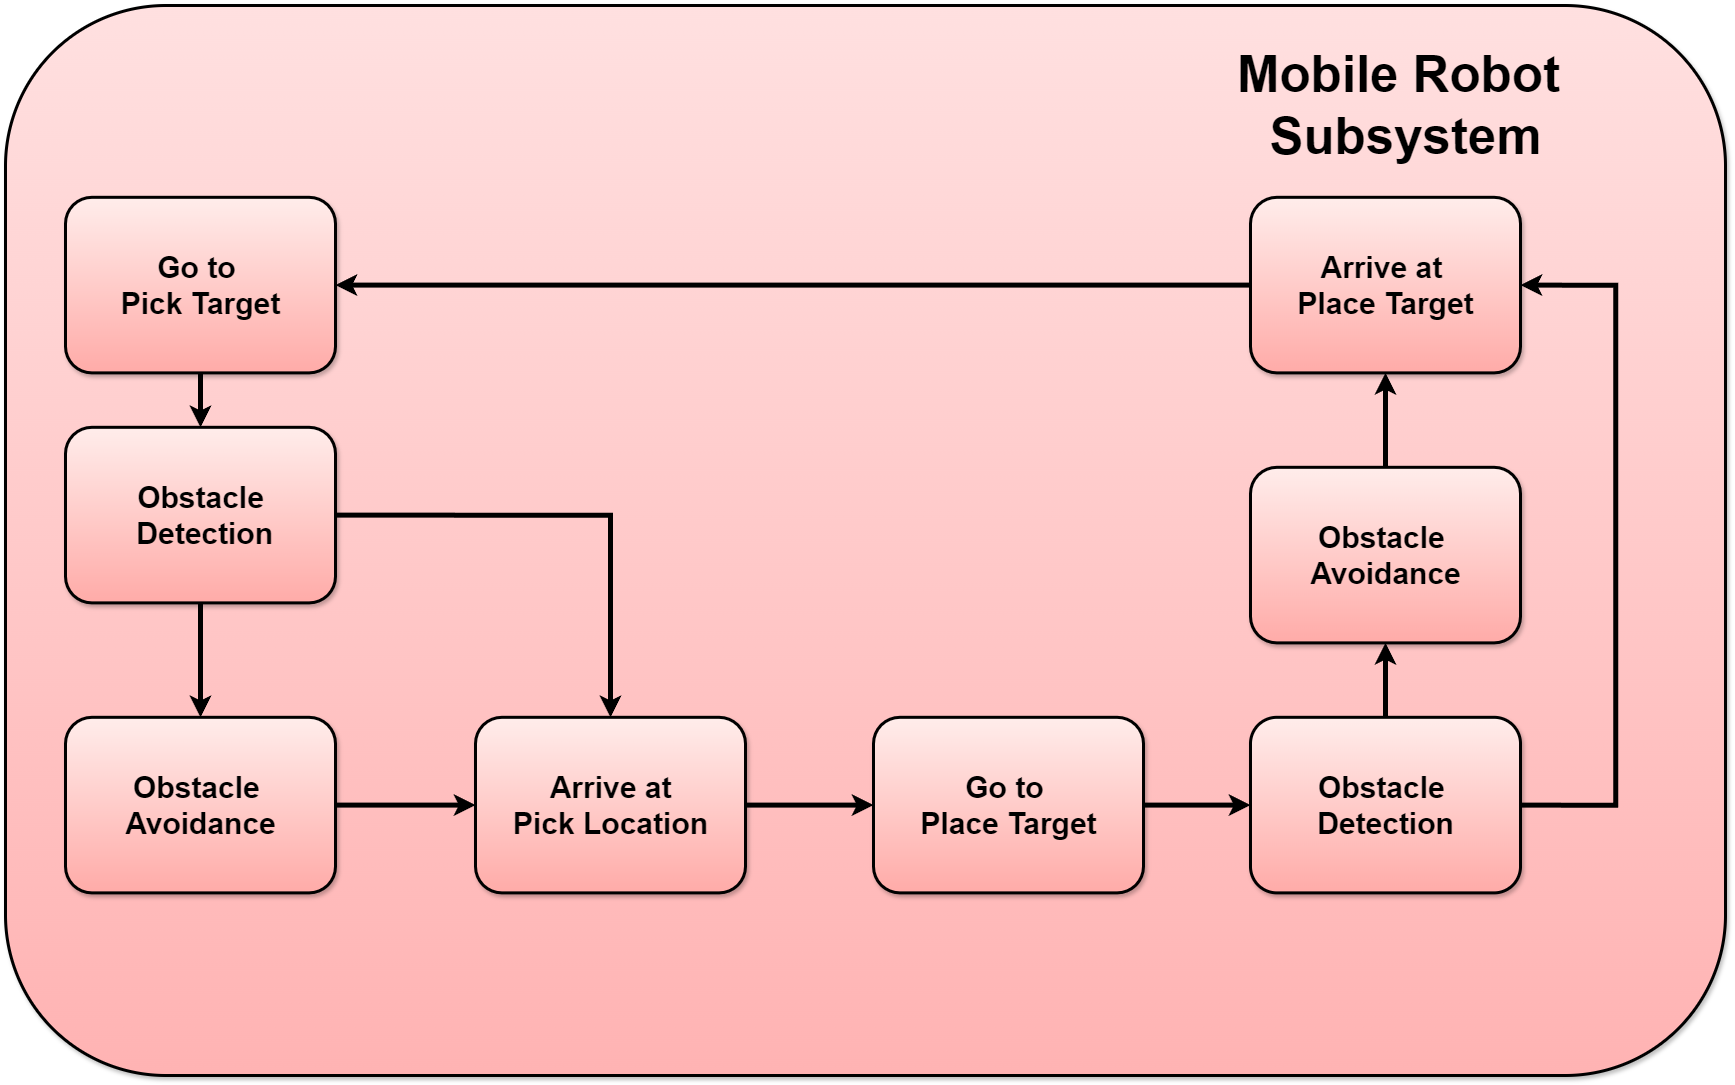

The diagram above was exported from draw.io. Its source (the exported page's mxGraphModel, read from the mxfile embedded in the PNG):
<mxGraphModel dx="5761" dy="4525" grid="1" gridSize="10" guides="1" tooltips="1" connect="1" arrows="1" fold="1" page="1" pageScale="1" pageWidth="827" pageHeight="1169" math="0" shadow="0">
  <root>
    <mxCell id="0" />
    <mxCell id="1" parent="0" />
    <mxCell id="2" value="" style="whiteSpace=wrap;html=1;rounded=1;shadow=1;glass=0;labelBackgroundColor=none;labelBorderColor=none;sketch=0;strokeColor=#000000;strokeWidth=3;fontSize=21;fontColor=default;fillColor=#FFB3B3;gradientColor=#FFE0E0;gradientDirection=north;" vertex="1" parent="1">
      <mxGeometry x="1230" y="450" width="1720" height="1070" as="geometry" />
    </mxCell>
    <mxCell id="3" value="" style="group;shadow=1;strokeWidth=1;" connectable="0" vertex="1" parent="1">
      <mxGeometry x="1290" y="650" width="270" height="180" as="geometry" />
    </mxCell>
    <mxCell id="4" value="" style="whiteSpace=wrap;html=1;rounded=1;shadow=1;glass=0;labelBackgroundColor=#FFF4C3;labelBorderColor=none;sketch=0;fontSize=11;fontColor=default;fillColor=#FFABA8;gradientColor=#FFEDEB;gradientDirection=north;strokeWidth=3;" vertex="1" parent="3">
      <mxGeometry y="-8.181818181818182" width="270" height="175.55555555555557" as="geometry" />
    </mxCell>
    <mxCell id="5" value="&lt;b&gt;&lt;font style=&quot;font-size: 30px;&quot;&gt;Go to&amp;nbsp;&lt;/font&gt;&lt;/b&gt;&lt;div&gt;&lt;b&gt;&lt;font style=&quot;font-size: 30px;&quot;&gt;Pick Target&lt;/font&gt;&lt;/b&gt;&lt;/div&gt;" style="text;html=1;align=center;verticalAlign=middle;resizable=0;points=[];autosize=1;strokeColor=none;fillColor=none;fontSize=21;fontColor=default;strokeWidth=4;" vertex="1" parent="3">
      <mxGeometry x="45.00098621421" y="34.591717171717164" width="180" height="90" as="geometry" />
    </mxCell>
    <mxCell id="6" value="" style="group;shadow=1;strokeWidth=1;" connectable="0" vertex="1" parent="1">
      <mxGeometry x="1290" y="880" width="270" height="180" as="geometry" />
    </mxCell>
    <mxCell id="7" value="" style="whiteSpace=wrap;html=1;rounded=1;shadow=1;glass=0;labelBackgroundColor=#FFF4C3;labelBorderColor=none;sketch=0;fontSize=11;fontColor=default;fillColor=#FFABA8;gradientColor=#FFEDEB;gradientDirection=north;strokeWidth=3;" vertex="1" parent="6">
      <mxGeometry y="-8.181818181818182" width="270" height="175.55555555555557" as="geometry" />
    </mxCell>
    <mxCell id="8" value="&lt;span style=&quot;font-size: 30px;&quot;&gt;&lt;b&gt;Obstacle&lt;/b&gt;&lt;/span&gt;&lt;div&gt;&lt;span style=&quot;font-size: 30px;&quot;&gt;&lt;b&gt;&amp;nbsp;Detection&lt;/b&gt;&lt;/span&gt;&lt;/div&gt;" style="text;html=1;align=center;verticalAlign=middle;resizable=0;points=[];autosize=1;strokeColor=none;fillColor=none;fontSize=21;fontColor=default;strokeWidth=4;" vertex="1" parent="6">
      <mxGeometry x="50.00098621421" y="34.591717171717164" width="170" height="90" as="geometry" />
    </mxCell>
    <mxCell id="9" value="" style="group;shadow=1;strokeWidth=1;" connectable="0" vertex="1" parent="1">
      <mxGeometry x="1290" y="1170" width="270" height="180" as="geometry" />
    </mxCell>
    <mxCell id="10" value="" style="whiteSpace=wrap;html=1;rounded=1;shadow=1;glass=0;labelBackgroundColor=#FFF4C3;labelBorderColor=none;sketch=0;fontSize=11;fontColor=default;fillColor=#FFABA8;gradientColor=#FFEDEB;gradientDirection=north;strokeWidth=3;" vertex="1" parent="9">
      <mxGeometry y="-8.181818181818182" width="270" height="175.55555555555557" as="geometry" />
    </mxCell>
    <mxCell id="11" value="&lt;span style=&quot;font-size: 30px;&quot;&gt;&lt;b&gt;Obstacle&amp;nbsp;&lt;/b&gt;&lt;/span&gt;&lt;div&gt;&lt;span style=&quot;font-size: 30px;&quot;&gt;&lt;b&gt;Avoidance&lt;/b&gt;&lt;/span&gt;&lt;/div&gt;" style="text;html=1;align=center;verticalAlign=middle;resizable=0;points=[];autosize=1;strokeColor=none;fillColor=none;fontSize=21;fontColor=default;strokeWidth=4;" vertex="1" parent="9">
      <mxGeometry x="50.00098621421" y="34.591717171717164" width="170" height="90" as="geometry" />
    </mxCell>
    <mxCell id="12" value="" style="group;shadow=1;strokeWidth=1;" connectable="0" vertex="1" parent="1">
      <mxGeometry x="1700" y="1170" width="270.00098621421" height="180" as="geometry" />
    </mxCell>
    <mxCell id="13" value="" style="whiteSpace=wrap;html=1;rounded=1;shadow=1;glass=0;labelBackgroundColor=#FFF4C3;labelBorderColor=none;sketch=0;fontSize=11;fontColor=default;fillColor=#FFABA8;gradientColor=#FFEDEB;gradientDirection=north;strokeWidth=3;" vertex="1" parent="12">
      <mxGeometry y="-8.181818181818182" width="270" height="175.55555555555557" as="geometry" />
    </mxCell>
    <mxCell id="14" value="&lt;div&gt;&lt;span style=&quot;font-size: 30px;&quot;&gt;&lt;b&gt;Arrive at&lt;/b&gt;&lt;/span&gt;&lt;/div&gt;&lt;span style=&quot;font-size: 30px;&quot;&gt;&lt;b&gt;Pick Location&lt;/b&gt;&lt;/span&gt;" style="text;html=1;align=center;verticalAlign=middle;resizable=0;points=[];autosize=1;strokeColor=none;fillColor=none;fontSize=21;fontColor=default;strokeWidth=4;" vertex="1" parent="12">
      <mxGeometry x="25.000986214210002" y="34.591717171717164" width="220" height="90" as="geometry" />
    </mxCell>
    <mxCell id="15" value="" style="group;shadow=1;strokeWidth=1;" connectable="0" vertex="1" parent="1">
      <mxGeometry x="2098" y="1170" width="270.00098621421" height="180" as="geometry" />
    </mxCell>
    <mxCell id="16" value="" style="whiteSpace=wrap;html=1;rounded=1;shadow=1;glass=0;labelBackgroundColor=#FFF4C3;labelBorderColor=none;sketch=0;fontSize=11;fontColor=default;fillColor=#FFABA8;gradientColor=#FFEDEB;gradientDirection=north;strokeWidth=3;" vertex="1" parent="15">
      <mxGeometry y="-8.181818181818182" width="270" height="175.55555555555557" as="geometry" />
    </mxCell>
    <mxCell id="17" value="&lt;span style=&quot;font-size: 30px;&quot;&gt;&lt;b&gt;Go to&amp;nbsp;&lt;/b&gt;&lt;/span&gt;&lt;div&gt;&lt;span style=&quot;font-size: 30px;&quot;&gt;&lt;b&gt;Place Target&lt;/b&gt;&lt;/span&gt;&lt;/div&gt;" style="text;html=1;align=center;verticalAlign=middle;resizable=0;points=[];autosize=1;strokeColor=none;fillColor=none;fontSize=21;fontColor=default;strokeWidth=4;" vertex="1" parent="15">
      <mxGeometry x="35.00098621421" y="34.591717171717164" width="200" height="90" as="geometry" />
    </mxCell>
    <mxCell id="18" value="" style="group;shadow=1;strokeWidth=1;" connectable="0" vertex="1" parent="1">
      <mxGeometry x="2475" y="920" width="270" height="180" as="geometry" />
    </mxCell>
    <mxCell id="19" value="" style="whiteSpace=wrap;html=1;rounded=1;shadow=1;glass=0;labelBackgroundColor=#FFF4C3;labelBorderColor=none;sketch=0;fontSize=11;fontColor=default;fillColor=#FFABA8;gradientColor=#FFEDEB;gradientDirection=north;strokeWidth=3;" vertex="1" parent="18">
      <mxGeometry y="-8.181818181818182" width="270" height="175.55555555555557" as="geometry" />
    </mxCell>
    <mxCell id="20" value="&lt;span style=&quot;font-size: 30px;&quot;&gt;&lt;b&gt;Obstacle&amp;nbsp;&lt;/b&gt;&lt;/span&gt;&lt;div&gt;&lt;span style=&quot;font-size: 30px;&quot;&gt;&lt;b&gt;Avoidance&lt;/b&gt;&lt;/span&gt;&lt;/div&gt;" style="text;html=1;align=center;verticalAlign=middle;resizable=0;points=[];autosize=1;strokeColor=none;fillColor=none;fontSize=21;fontColor=default;strokeWidth=4;" vertex="1" parent="18">
      <mxGeometry x="50.00098621421" y="34.591717171717164" width="170" height="90" as="geometry" />
    </mxCell>
    <mxCell id="21" value="" style="group;shadow=1;strokeWidth=1;" connectable="0" vertex="1" parent="1">
      <mxGeometry x="2475" y="1170" width="270" height="180" as="geometry" />
    </mxCell>
    <mxCell id="22" value="" style="whiteSpace=wrap;html=1;rounded=1;shadow=1;glass=0;labelBackgroundColor=#FFF4C3;labelBorderColor=none;sketch=0;fontSize=11;fontColor=default;fillColor=#FFABA8;gradientColor=#FFEDEB;gradientDirection=north;strokeWidth=3;" vertex="1" parent="21">
      <mxGeometry y="-8.181818181818182" width="270" height="175.55555555555557" as="geometry" />
    </mxCell>
    <mxCell id="23" value="&lt;span style=&quot;font-size: 30px;&quot;&gt;&lt;b&gt;Obstacle&amp;nbsp;&lt;/b&gt;&lt;/span&gt;&lt;div&gt;&lt;span style=&quot;font-size: 30px;&quot;&gt;&lt;b&gt;Detection&lt;/b&gt;&lt;/span&gt;&lt;/div&gt;" style="text;html=1;align=center;verticalAlign=middle;resizable=0;points=[];autosize=1;strokeColor=none;fillColor=none;fontSize=21;fontColor=default;strokeWidth=4;" vertex="1" parent="21">
      <mxGeometry x="55.00098621421" y="34.591717171717164" width="160" height="90" as="geometry" />
    </mxCell>
    <mxCell id="24" style="edgeStyle=orthogonalEdgeStyle;rounded=0;orthogonalLoop=1;jettySize=auto;html=1;exitX=0.5;exitY=1;exitDx=0;exitDy=0;entryX=0.5;entryY=0;entryDx=0;entryDy=0;strokeColor=default;strokeWidth=5;align=center;verticalAlign=middle;fontFamily=Helvetica;fontSize=11;fontColor=default;labelBackgroundColor=default;endArrow=classic;" edge="1" source="4" target="7" parent="1">
      <mxGeometry relative="1" as="geometry" />
    </mxCell>
    <mxCell id="25" style="edgeStyle=orthogonalEdgeStyle;rounded=0;orthogonalLoop=1;jettySize=auto;html=1;exitX=0.5;exitY=1;exitDx=0;exitDy=0;entryX=0.5;entryY=0;entryDx=0;entryDy=0;strokeColor=default;strokeWidth=5;align=center;verticalAlign=middle;fontFamily=Helvetica;fontSize=11;fontColor=default;labelBackgroundColor=default;endArrow=classic;" edge="1" source="7" target="10" parent="1">
      <mxGeometry relative="1" as="geometry" />
    </mxCell>
    <mxCell id="26" style="edgeStyle=orthogonalEdgeStyle;rounded=0;orthogonalLoop=1;jettySize=auto;html=1;exitX=1;exitY=0.5;exitDx=0;exitDy=0;entryX=0.5;entryY=0;entryDx=0;entryDy=0;strokeColor=default;strokeWidth=5;align=center;verticalAlign=middle;fontFamily=Helvetica;fontSize=11;fontColor=default;labelBackgroundColor=default;endArrow=classic;" edge="1" source="7" target="13" parent="1">
      <mxGeometry relative="1" as="geometry" />
    </mxCell>
    <mxCell id="27" style="edgeStyle=orthogonalEdgeStyle;rounded=0;orthogonalLoop=1;jettySize=auto;html=1;exitX=1;exitY=0.5;exitDx=0;exitDy=0;entryX=0;entryY=0.5;entryDx=0;entryDy=0;strokeColor=default;strokeWidth=5;align=center;verticalAlign=middle;fontFamily=Helvetica;fontSize=11;fontColor=default;labelBackgroundColor=default;endArrow=classic;" edge="1" source="10" target="13" parent="1">
      <mxGeometry relative="1" as="geometry" />
    </mxCell>
    <mxCell id="28" value="" style="group;shadow=1;strokeWidth=1;" connectable="0" vertex="1" parent="1">
      <mxGeometry x="2475" y="650" width="270.00098621421" height="180" as="geometry" />
    </mxCell>
    <mxCell id="29" value="" style="whiteSpace=wrap;html=1;rounded=1;shadow=1;glass=0;labelBackgroundColor=#FFF4C3;labelBorderColor=none;sketch=0;fontSize=11;fontColor=default;fillColor=#FFABA8;gradientColor=#FFEDEB;gradientDirection=north;strokeWidth=3;" vertex="1" parent="28">
      <mxGeometry y="-8.181818181818182" width="270" height="175.55555555555557" as="geometry" />
    </mxCell>
    <mxCell id="30" value="&lt;b&gt;&lt;font style=&quot;font-size: 30px;&quot;&gt;Arrive at&amp;nbsp;&lt;/font&gt;&lt;/b&gt;&lt;div&gt;&lt;span style=&quot;font-size: 30px;&quot;&gt;&lt;b&gt;Place Target&lt;/b&gt;&lt;/span&gt;&lt;/div&gt;" style="text;html=1;align=center;verticalAlign=middle;resizable=0;points=[];autosize=1;strokeColor=none;fillColor=none;fontSize=21;fontColor=default;strokeWidth=4;" vertex="1" parent="28">
      <mxGeometry x="35.00098621421" y="34.591717171717164" width="200" height="90" as="geometry" />
    </mxCell>
    <mxCell id="31" value="" style="edgeStyle=orthogonalEdgeStyle;rounded=0;orthogonalLoop=1;jettySize=auto;html=1;strokeColor=default;strokeWidth=5;align=center;verticalAlign=middle;fontFamily=Helvetica;fontSize=11;fontColor=default;labelBackgroundColor=default;endArrow=classic;exitX=1;exitY=0.5;exitDx=0;exitDy=0;entryX=0;entryY=0.5;entryDx=0;entryDy=0;" edge="1" source="13" target="16" parent="1">
      <mxGeometry relative="1" as="geometry">
        <mxPoint x="2078.75" y="1249.6363636363635" as="targetPoint" />
      </mxGeometry>
    </mxCell>
    <mxCell id="32" value="" style="edgeStyle=orthogonalEdgeStyle;rounded=0;orthogonalLoop=1;jettySize=auto;html=1;strokeColor=default;strokeWidth=5;align=center;verticalAlign=middle;fontFamily=Helvetica;fontSize=11;fontColor=default;labelBackgroundColor=default;endArrow=classic;exitX=1;exitY=0.5;exitDx=0;exitDy=0;" edge="1" source="16" target="22" parent="1">
      <mxGeometry relative="1" as="geometry" />
    </mxCell>
    <mxCell id="33" style="edgeStyle=orthogonalEdgeStyle;rounded=0;orthogonalLoop=1;jettySize=auto;html=1;exitX=0.5;exitY=0;exitDx=0;exitDy=0;entryX=0.5;entryY=1;entryDx=0;entryDy=0;strokeColor=default;strokeWidth=5;align=center;verticalAlign=middle;fontFamily=Helvetica;fontSize=11;fontColor=default;labelBackgroundColor=default;endArrow=classic;" edge="1" source="19" target="29" parent="1">
      <mxGeometry relative="1" as="geometry" />
    </mxCell>
    <mxCell id="34" value="&lt;span style=&quot;font-size: 51px;&quot;&gt;&lt;b&gt;Mobile Robot&amp;nbsp;&lt;/b&gt;&lt;/span&gt;&lt;div&gt;&lt;span style=&quot;font-size: 51px;&quot;&gt;&lt;b&gt;Subsystem&lt;/b&gt;&lt;/span&gt;&lt;/div&gt;" style="text;html=1;align=center;verticalAlign=middle;resizable=0;points=[];autosize=1;strokeColor=none;fillColor=none;fontSize=11;fontColor=default;strokeWidth=4;" vertex="1" parent="1">
      <mxGeometry x="2450" y="479.99652173913046" width="360" height="140" as="geometry" />
    </mxCell>
    <mxCell id="35" style="edgeStyle=orthogonalEdgeStyle;rounded=0;orthogonalLoop=1;jettySize=auto;html=1;exitX=0;exitY=0.5;exitDx=0;exitDy=0;entryX=1;entryY=0.5;entryDx=0;entryDy=0;strokeColor=default;strokeWidth=5;align=center;verticalAlign=middle;fontFamily=Helvetica;fontSize=11;fontColor=default;labelBackgroundColor=default;endArrow=classic;" edge="1" source="29" target="4" parent="1">
      <mxGeometry relative="1" as="geometry" />
    </mxCell>
    <mxCell id="36" value="" style="edgeStyle=orthogonalEdgeStyle;rounded=0;orthogonalLoop=1;jettySize=auto;html=1;strokeColor=default;strokeWidth=5;align=center;verticalAlign=middle;fontFamily=Helvetica;fontSize=11;fontColor=default;labelBackgroundColor=default;endArrow=classic;entryX=0.5;entryY=1;entryDx=0;entryDy=0;" edge="1" source="22" target="19" parent="1">
      <mxGeometry relative="1" as="geometry" />
    </mxCell>
    <mxCell id="37" style="edgeStyle=orthogonalEdgeStyle;rounded=0;orthogonalLoop=1;jettySize=auto;html=1;exitX=1;exitY=0.5;exitDx=0;exitDy=0;entryX=1;entryY=0.5;entryDx=0;entryDy=0;strokeColor=default;strokeWidth=5;align=center;verticalAlign=middle;fontFamily=Helvetica;fontSize=11;fontColor=default;labelBackgroundColor=default;endArrow=classic;" edge="1" source="22" target="29" parent="1">
      <mxGeometry relative="1" as="geometry">
        <Array as="points">
          <mxPoint x="2840" y="1250" />
          <mxPoint x="2840" y="730" />
        </Array>
      </mxGeometry>
    </mxCell>
  </root>
</mxGraphModel>